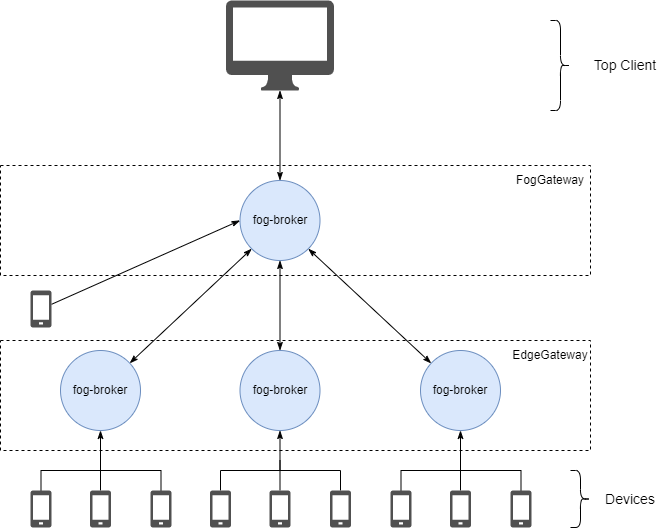

The diagram above was exported from draw.io. Its source (the exported page's mxGraphModel, read from the mxfile embedded in the PNG):
<mxGraphModel dx="902" dy="622" grid="1" gridSize="10" guides="1" tooltips="1" connect="1" arrows="1" fold="1" page="1" pageScale="1" pageWidth="827" pageHeight="1169" math="0" shadow="0">
  <root>
    <mxCell id="0" />
    <mxCell id="1" parent="0" />
    <mxCell id="UJm_JXB3SDxXZk-L-S_b-1" style="edgeStyle=none;rounded=0;orthogonalLoop=1;jettySize=auto;html=1;endArrow=classicThin;endFill=1;startArrow=classicThin;startFill=1;" edge="1" parent="1" source="UJm_JXB3SDxXZk-L-S_b-2" target="UJm_JXB3SDxXZk-L-S_b-27">
      <mxGeometry relative="1" as="geometry" />
    </mxCell>
    <mxCell id="UJm_JXB3SDxXZk-L-S_b-2" value="fog-broker" style="ellipse;whiteSpace=wrap;html=1;aspect=fixed;fillColor=#dae8fc;strokeColor=#6c8ebf;" vertex="1" parent="1">
      <mxGeometry x="289.5" y="210" width="80" height="80" as="geometry" />
    </mxCell>
    <mxCell id="UJm_JXB3SDxXZk-L-S_b-3" style="rounded=0;orthogonalLoop=1;jettySize=auto;html=1;entryX=0;entryY=1;entryDx=0;entryDy=0;endArrow=classicThin;endFill=1;startArrow=classicThin;startFill=1;" edge="1" parent="1" target="UJm_JXB3SDxXZk-L-S_b-2">
      <mxGeometry relative="1" as="geometry">
        <mxPoint x="179.23577143307966" y="392.7003723704355" as="sourcePoint" />
      </mxGeometry>
    </mxCell>
    <mxCell id="UJm_JXB3SDxXZk-L-S_b-5" style="edgeStyle=orthogonalEdgeStyle;rounded=0;orthogonalLoop=1;jettySize=auto;html=1;endArrow=none;endFill=0;" edge="1" parent="1" source="UJm_JXB3SDxXZk-L-S_b-6">
      <mxGeometry relative="1" as="geometry">
        <mxPoint x="150" y="490" as="targetPoint" />
        <Array as="points">
          <mxPoint x="91" y="500" />
          <mxPoint x="150" y="500" />
        </Array>
      </mxGeometry>
    </mxCell>
    <mxCell id="UJm_JXB3SDxXZk-L-S_b-6" value="" style="sketch=0;pointerEvents=1;shadow=0;dashed=0;html=1;strokeColor=none;fillColor=#505050;labelPosition=center;verticalLabelPosition=bottom;verticalAlign=top;outlineConnect=0;align=center;shape=mxgraph.office.devices.cell_phone_generic;" vertex="1" parent="1">
      <mxGeometry x="80" y="520" width="21" height="37" as="geometry" />
    </mxCell>
    <mxCell id="UJm_JXB3SDxXZk-L-S_b-7" style="edgeStyle=orthogonalEdgeStyle;rounded=0;orthogonalLoop=1;jettySize=auto;html=1;entryX=0.5;entryY=1;entryDx=0;entryDy=0;endArrow=classicThin;endFill=1;" edge="1" parent="1" source="UJm_JXB3SDxXZk-L-S_b-8">
      <mxGeometry relative="1" as="geometry">
        <mxPoint x="150" y="460" as="targetPoint" />
      </mxGeometry>
    </mxCell>
    <mxCell id="UJm_JXB3SDxXZk-L-S_b-8" value="" style="sketch=0;pointerEvents=1;shadow=0;dashed=0;html=1;strokeColor=none;fillColor=#505050;labelPosition=center;verticalLabelPosition=bottom;verticalAlign=top;outlineConnect=0;align=center;shape=mxgraph.office.devices.cell_phone_generic;" vertex="1" parent="1">
      <mxGeometry x="139.5" y="520" width="21" height="37" as="geometry" />
    </mxCell>
    <mxCell id="UJm_JXB3SDxXZk-L-S_b-9" style="edgeStyle=orthogonalEdgeStyle;rounded=0;orthogonalLoop=1;jettySize=auto;html=1;endArrow=none;endFill=0;" edge="1" parent="1" source="UJm_JXB3SDxXZk-L-S_b-10">
      <mxGeometry relative="1" as="geometry">
        <mxPoint x="150" y="500" as="targetPoint" />
        <Array as="points">
          <mxPoint x="211" y="500" />
        </Array>
      </mxGeometry>
    </mxCell>
    <mxCell id="UJm_JXB3SDxXZk-L-S_b-10" value="" style="sketch=0;pointerEvents=1;shadow=0;dashed=0;html=1;strokeColor=none;fillColor=#505050;labelPosition=center;verticalLabelPosition=bottom;verticalAlign=top;outlineConnect=0;align=center;shape=mxgraph.office.devices.cell_phone_generic;" vertex="1" parent="1">
      <mxGeometry x="200" y="520" width="21" height="37" as="geometry" />
    </mxCell>
    <mxCell id="UJm_JXB3SDxXZk-L-S_b-11" style="edgeStyle=orthogonalEdgeStyle;rounded=0;orthogonalLoop=1;jettySize=auto;html=1;entryX=0.5;entryY=1;entryDx=0;entryDy=0;endArrow=classicThin;endFill=1;startArrow=classicThin;startFill=1;" edge="1" parent="1" target="UJm_JXB3SDxXZk-L-S_b-2">
      <mxGeometry relative="1" as="geometry">
        <mxPoint x="329.5" y="380" as="sourcePoint" />
      </mxGeometry>
    </mxCell>
    <mxCell id="UJm_JXB3SDxXZk-L-S_b-13" style="edgeStyle=orthogonalEdgeStyle;rounded=0;orthogonalLoop=1;jettySize=auto;html=1;endArrow=none;endFill=0;" edge="1" parent="1" source="UJm_JXB3SDxXZk-L-S_b-14">
      <mxGeometry relative="1" as="geometry">
        <mxPoint x="329.5" y="490" as="targetPoint" />
        <Array as="points">
          <mxPoint x="270.5" y="500" />
          <mxPoint x="329.5" y="500" />
        </Array>
      </mxGeometry>
    </mxCell>
    <mxCell id="UJm_JXB3SDxXZk-L-S_b-14" value="" style="sketch=0;pointerEvents=1;shadow=0;dashed=0;html=1;strokeColor=none;fillColor=#505050;labelPosition=center;verticalLabelPosition=bottom;verticalAlign=top;outlineConnect=0;align=center;shape=mxgraph.office.devices.cell_phone_generic;" vertex="1" parent="1">
      <mxGeometry x="259.5" y="520" width="21" height="37" as="geometry" />
    </mxCell>
    <mxCell id="UJm_JXB3SDxXZk-L-S_b-15" style="edgeStyle=orthogonalEdgeStyle;rounded=0;orthogonalLoop=1;jettySize=auto;html=1;entryX=0.5;entryY=1;entryDx=0;entryDy=0;endArrow=classicThin;endFill=1;" edge="1" parent="1" source="UJm_JXB3SDxXZk-L-S_b-16">
      <mxGeometry relative="1" as="geometry">
        <mxPoint x="329.5" y="460" as="targetPoint" />
      </mxGeometry>
    </mxCell>
    <mxCell id="UJm_JXB3SDxXZk-L-S_b-16" value="" style="sketch=0;pointerEvents=1;shadow=0;dashed=0;html=1;strokeColor=none;fillColor=#505050;labelPosition=center;verticalLabelPosition=bottom;verticalAlign=top;outlineConnect=0;align=center;shape=mxgraph.office.devices.cell_phone_generic;" vertex="1" parent="1">
      <mxGeometry x="319" y="520" width="21" height="37" as="geometry" />
    </mxCell>
    <mxCell id="UJm_JXB3SDxXZk-L-S_b-17" style="edgeStyle=orthogonalEdgeStyle;rounded=0;orthogonalLoop=1;jettySize=auto;html=1;endArrow=none;endFill=0;" edge="1" parent="1" source="UJm_JXB3SDxXZk-L-S_b-18">
      <mxGeometry relative="1" as="geometry">
        <mxPoint x="329.5" y="500" as="targetPoint" />
        <Array as="points">
          <mxPoint x="390.5" y="500" />
        </Array>
      </mxGeometry>
    </mxCell>
    <mxCell id="UJm_JXB3SDxXZk-L-S_b-18" value="" style="sketch=0;pointerEvents=1;shadow=0;dashed=0;html=1;strokeColor=none;fillColor=#505050;labelPosition=center;verticalLabelPosition=bottom;verticalAlign=top;outlineConnect=0;align=center;shape=mxgraph.office.devices.cell_phone_generic;" vertex="1" parent="1">
      <mxGeometry x="379.5" y="520" width="21" height="37" as="geometry" />
    </mxCell>
    <mxCell id="UJm_JXB3SDxXZk-L-S_b-19" style="rounded=0;orthogonalLoop=1;jettySize=auto;html=1;entryX=1;entryY=1;entryDx=0;entryDy=0;endArrow=classicThin;endFill=1;startArrow=classicThin;startFill=1;" edge="1" parent="1" target="UJm_JXB3SDxXZk-L-S_b-2">
      <mxGeometry relative="1" as="geometry">
        <mxPoint x="480.67452105677785" y="392.796759664511" as="sourcePoint" />
      </mxGeometry>
    </mxCell>
    <mxCell id="UJm_JXB3SDxXZk-L-S_b-21" style="edgeStyle=orthogonalEdgeStyle;rounded=0;orthogonalLoop=1;jettySize=auto;html=1;endArrow=none;endFill=0;" edge="1" parent="1" source="UJm_JXB3SDxXZk-L-S_b-22">
      <mxGeometry relative="1" as="geometry">
        <mxPoint x="510" y="490" as="targetPoint" />
        <Array as="points">
          <mxPoint x="451" y="500" />
          <mxPoint x="510" y="500" />
        </Array>
      </mxGeometry>
    </mxCell>
    <mxCell id="UJm_JXB3SDxXZk-L-S_b-22" value="" style="sketch=0;pointerEvents=1;shadow=0;dashed=0;html=1;strokeColor=none;fillColor=#505050;labelPosition=center;verticalLabelPosition=bottom;verticalAlign=top;outlineConnect=0;align=center;shape=mxgraph.office.devices.cell_phone_generic;" vertex="1" parent="1">
      <mxGeometry x="440" y="520" width="21" height="37" as="geometry" />
    </mxCell>
    <mxCell id="UJm_JXB3SDxXZk-L-S_b-23" style="edgeStyle=orthogonalEdgeStyle;rounded=0;orthogonalLoop=1;jettySize=auto;html=1;entryX=0.5;entryY=1;entryDx=0;entryDy=0;endArrow=classicThin;endFill=1;" edge="1" parent="1" source="UJm_JXB3SDxXZk-L-S_b-24">
      <mxGeometry relative="1" as="geometry">
        <mxPoint x="510" y="460" as="targetPoint" />
      </mxGeometry>
    </mxCell>
    <mxCell id="UJm_JXB3SDxXZk-L-S_b-24" value="" style="sketch=0;pointerEvents=1;shadow=0;dashed=0;html=1;strokeColor=none;fillColor=#505050;labelPosition=center;verticalLabelPosition=bottom;verticalAlign=top;outlineConnect=0;align=center;shape=mxgraph.office.devices.cell_phone_generic;" vertex="1" parent="1">
      <mxGeometry x="499.5" y="520" width="21" height="37" as="geometry" />
    </mxCell>
    <mxCell id="UJm_JXB3SDxXZk-L-S_b-25" style="edgeStyle=orthogonalEdgeStyle;rounded=0;orthogonalLoop=1;jettySize=auto;html=1;endArrow=none;endFill=0;" edge="1" parent="1" source="UJm_JXB3SDxXZk-L-S_b-26">
      <mxGeometry relative="1" as="geometry">
        <mxPoint x="510" y="500" as="targetPoint" />
        <Array as="points">
          <mxPoint x="571" y="500" />
        </Array>
      </mxGeometry>
    </mxCell>
    <mxCell id="UJm_JXB3SDxXZk-L-S_b-26" value="" style="sketch=0;pointerEvents=1;shadow=0;dashed=0;html=1;strokeColor=none;fillColor=#505050;labelPosition=center;verticalLabelPosition=bottom;verticalAlign=top;outlineConnect=0;align=center;shape=mxgraph.office.devices.cell_phone_generic;" vertex="1" parent="1">
      <mxGeometry x="560" y="520" width="21" height="37" as="geometry" />
    </mxCell>
    <mxCell id="UJm_JXB3SDxXZk-L-S_b-27" value="" style="sketch=0;pointerEvents=1;shadow=0;dashed=0;html=1;strokeColor=none;fillColor=#505050;labelPosition=center;verticalLabelPosition=bottom;verticalAlign=top;outlineConnect=0;align=center;shape=mxgraph.office.devices.mac_client;" vertex="1" parent="1">
      <mxGeometry x="275.5" y="30" width="108" height="90" as="geometry" />
    </mxCell>
    <mxCell id="UJm_JXB3SDxXZk-L-S_b-28" value="" style="shape=curlyBracket;whiteSpace=wrap;html=1;rounded=1;flipH=1;" vertex="1" parent="1">
      <mxGeometry x="620" y="500" width="20" height="57" as="geometry" />
    </mxCell>
    <mxCell id="UJm_JXB3SDxXZk-L-S_b-29" value="" style="shape=curlyBracket;whiteSpace=wrap;html=1;rounded=1;flipH=1;" vertex="1" parent="1">
      <mxGeometry x="600" y="50" width="20" height="90" as="geometry" />
    </mxCell>
    <mxCell id="UJm_JXB3SDxXZk-L-S_b-30" value="&lt;font style=&quot;font-size: 14px&quot;&gt;Devices&lt;/font&gt;" style="text;html=1;strokeColor=none;fillColor=none;align=center;verticalAlign=middle;whiteSpace=wrap;rounded=0;" vertex="1" parent="1">
      <mxGeometry x="650" y="513.5" width="60" height="30" as="geometry" />
    </mxCell>
    <mxCell id="UJm_JXB3SDxXZk-L-S_b-31" value="&lt;font style=&quot;font-size: 14px&quot;&gt;Top Client&lt;/font&gt;" style="text;html=1;strokeColor=none;fillColor=none;align=center;verticalAlign=middle;whiteSpace=wrap;rounded=0;" vertex="1" parent="1">
      <mxGeometry x="640" y="80" width="70" height="30" as="geometry" />
    </mxCell>
    <mxCell id="UJm_JXB3SDxXZk-L-S_b-32" style="edgeStyle=none;rounded=0;orthogonalLoop=1;jettySize=auto;html=1;entryX=0;entryY=0.5;entryDx=0;entryDy=0;fontSize=14;startArrow=none;startFill=0;endArrow=classicThin;endFill=1;" edge="1" parent="1" source="UJm_JXB3SDxXZk-L-S_b-33" target="UJm_JXB3SDxXZk-L-S_b-2">
      <mxGeometry relative="1" as="geometry" />
    </mxCell>
    <mxCell id="UJm_JXB3SDxXZk-L-S_b-33" value="" style="sketch=0;pointerEvents=1;shadow=0;dashed=0;html=1;strokeColor=none;fillColor=#505050;labelPosition=center;verticalLabelPosition=bottom;verticalAlign=top;outlineConnect=0;align=center;shape=mxgraph.office.devices.cell_phone_generic;" vertex="1" parent="1">
      <mxGeometry x="80" y="320" width="21" height="37" as="geometry" />
    </mxCell>
    <mxCell id="UJm_JXB3SDxXZk-L-S_b-34" value="fog-broker" style="ellipse;whiteSpace=wrap;html=1;aspect=fixed;fillColor=#dae8fc;strokeColor=#6c8ebf;" vertex="1" parent="1">
      <mxGeometry x="110" y="380" width="80" height="80" as="geometry" />
    </mxCell>
    <mxCell id="UJm_JXB3SDxXZk-L-S_b-35" value="fog-broker" style="ellipse;whiteSpace=wrap;html=1;aspect=fixed;fillColor=#dae8fc;strokeColor=#6c8ebf;" vertex="1" parent="1">
      <mxGeometry x="289.5" y="380" width="80" height="80" as="geometry" />
    </mxCell>
    <mxCell id="UJm_JXB3SDxXZk-L-S_b-36" value="fog-broker" style="ellipse;whiteSpace=wrap;html=1;aspect=fixed;fillColor=#dae8fc;strokeColor=#6c8ebf;" vertex="1" parent="1">
      <mxGeometry x="470" y="380" width="80" height="80" as="geometry" />
    </mxCell>
    <mxCell id="UJm_JXB3SDxXZk-L-S_b-38" value="" style="rounded=0;whiteSpace=wrap;html=1;dashed=1;fillColor=none;" vertex="1" parent="1">
      <mxGeometry x="50" y="370" width="590" height="110" as="geometry" />
    </mxCell>
    <mxCell id="UJm_JXB3SDxXZk-L-S_b-39" value="" style="rounded=0;whiteSpace=wrap;html=1;dashed=1;fillColor=none;" vertex="1" parent="1">
      <mxGeometry x="50" y="195" width="590" height="110" as="geometry" />
    </mxCell>
    <mxCell id="UJm_JXB3SDxXZk-L-S_b-40" value="FogGateway" style="text;html=1;strokeColor=none;fillColor=none;align=center;verticalAlign=middle;whiteSpace=wrap;rounded=0;dashed=1;" vertex="1" parent="1">
      <mxGeometry x="570" y="195" width="60" height="30" as="geometry" />
    </mxCell>
    <mxCell id="UJm_JXB3SDxXZk-L-S_b-41" value="EdgeGateway" style="text;html=1;strokeColor=none;fillColor=none;align=center;verticalAlign=middle;whiteSpace=wrap;rounded=0;dashed=1;" vertex="1" parent="1">
      <mxGeometry x="570" y="370" width="60" height="30" as="geometry" />
    </mxCell>
  </root>
</mxGraphModel>